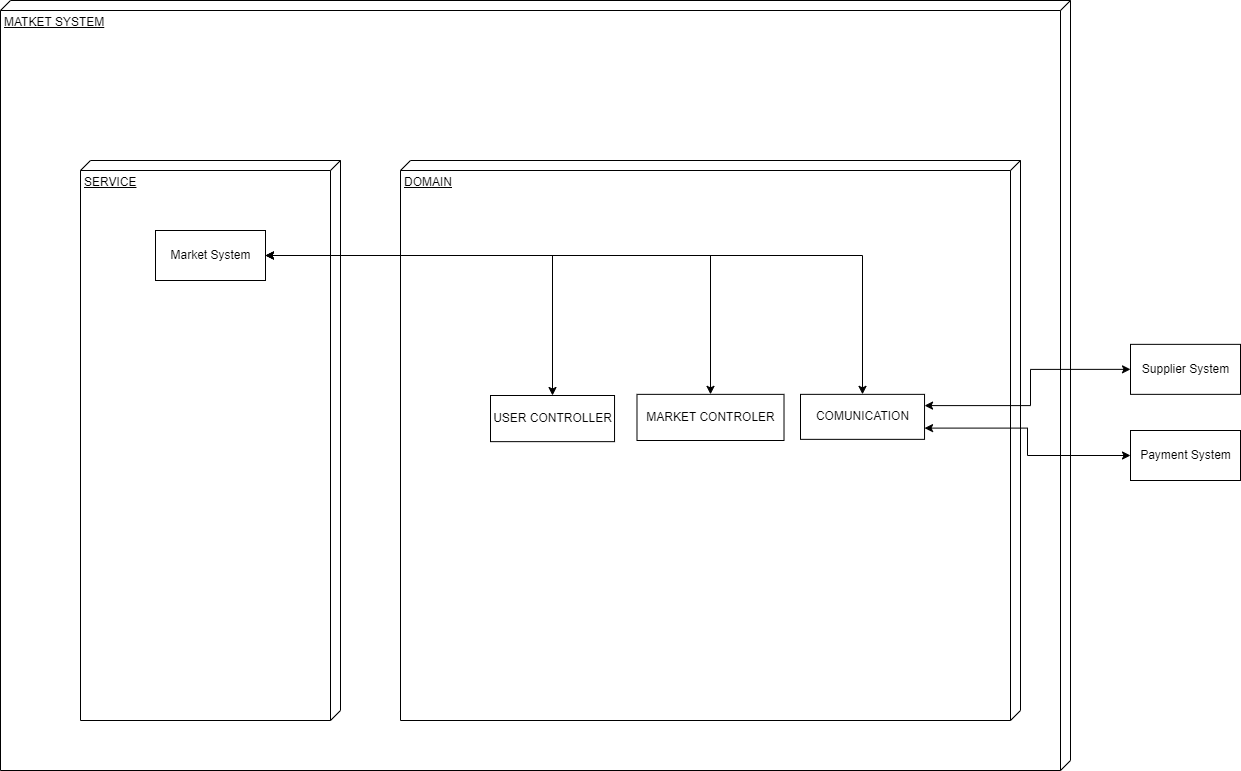

The diagram above was exported from draw.io. Its source (the exported page's mxGraphModel, read from the mxfile embedded in the PNG):
<mxGraphModel dx="2103" dy="606" grid="1" gridSize="10" guides="1" tooltips="1" connect="1" arrows="1" fold="1" page="1" pageScale="1" pageWidth="827" pageHeight="1169" math="0" shadow="0">
  <root>
    <mxCell id="0" />
    <mxCell id="1" parent="0" />
    <mxCell id="EdCK2VivFYpjx8PkY6Jh-2" value="MATKET SYSTEM" style="verticalAlign=top;align=left;spacingTop=8;spacingLeft=2;spacingRight=12;shape=cube;size=10;direction=south;fontStyle=4;html=1;" parent="1" vertex="1">
      <mxGeometry x="-50" y="170" width="1070" height="770" as="geometry" />
    </mxCell>
    <mxCell id="EdCK2VivFYpjx8PkY6Jh-26" value="SERVICE" style="verticalAlign=top;align=left;spacingTop=8;spacingLeft=2;spacingRight=12;shape=cube;size=10;direction=south;fontStyle=4;html=1;" parent="1" vertex="1">
      <mxGeometry x="30" y="330" width="260" height="560" as="geometry" />
    </mxCell>
    <mxCell id="EdCK2VivFYpjx8PkY6Jh-27" value="DOMAIN" style="verticalAlign=top;align=left;spacingTop=8;spacingLeft=2;spacingRight=12;shape=cube;size=10;direction=south;fontStyle=4;html=1;" parent="1" vertex="1">
      <mxGeometry x="350" y="330" width="620" height="560" as="geometry" />
    </mxCell>
    <mxCell id="EdCK2VivFYpjx8PkY6Jh-8" value="Payment System" style="html=1;" parent="1" vertex="1">
      <mxGeometry x="1080" y="600" width="110" height="50" as="geometry" />
    </mxCell>
    <mxCell id="EdCK2VivFYpjx8PkY6Jh-9" value="Supplier System" style="html=1;" parent="1" vertex="1">
      <mxGeometry x="1080" y="513.85" width="110" height="50" as="geometry" />
    </mxCell>
    <mxCell id="RpUVsTkW8fc-G4H5GB-t-12" style="edgeStyle=orthogonalEdgeStyle;rounded=0;orthogonalLoop=1;jettySize=auto;html=1;startArrow=classic;startFill=1;endArrow=classic;endFill=1;" parent="1" source="EdCK2VivFYpjx8PkY6Jh-35" target="EdCK2VivFYpjx8PkY6Jh-37" edge="1">
      <mxGeometry relative="1" as="geometry" />
    </mxCell>
    <mxCell id="RpUVsTkW8fc-G4H5GB-t-13" style="edgeStyle=orthogonalEdgeStyle;rounded=0;orthogonalLoop=1;jettySize=auto;html=1;entryX=0.5;entryY=0;entryDx=0;entryDy=0;startArrow=classic;startFill=1;endArrow=classic;endFill=1;" parent="1" source="EdCK2VivFYpjx8PkY6Jh-35" target="EdCK2VivFYpjx8PkY6Jh-39" edge="1">
      <mxGeometry relative="1" as="geometry" />
    </mxCell>
    <mxCell id="RpUVsTkW8fc-G4H5GB-t-14" style="edgeStyle=orthogonalEdgeStyle;rounded=0;orthogonalLoop=1;jettySize=auto;html=1;startArrow=classic;startFill=1;endArrow=classic;endFill=1;" parent="1" source="EdCK2VivFYpjx8PkY6Jh-35" target="EdCK2VivFYpjx8PkY6Jh-7" edge="1">
      <mxGeometry relative="1" as="geometry" />
    </mxCell>
    <mxCell id="EdCK2VivFYpjx8PkY6Jh-35" value="Market System" style="html=1;" parent="1" vertex="1">
      <mxGeometry x="105" y="400" width="110" height="50" as="geometry" />
    </mxCell>
    <mxCell id="EdCK2VivFYpjx8PkY6Jh-34" style="edgeStyle=orthogonalEdgeStyle;rounded=0;orthogonalLoop=1;jettySize=auto;html=1;entryX=1;entryY=0.25;entryDx=0;entryDy=0;startArrow=classic;startFill=1;endArrow=classic;endFill=1;exitX=0;exitY=0.5;exitDx=0;exitDy=0;" parent="1" source="EdCK2VivFYpjx8PkY6Jh-9" target="EdCK2VivFYpjx8PkY6Jh-7" edge="1">
      <mxGeometry relative="1" as="geometry">
        <Array as="points">
          <mxPoint x="980" y="539" />
          <mxPoint x="980" y="575" />
        </Array>
      </mxGeometry>
    </mxCell>
    <mxCell id="EdCK2VivFYpjx8PkY6Jh-19" style="edgeStyle=orthogonalEdgeStyle;rounded=0;orthogonalLoop=1;jettySize=auto;html=1;entryX=1;entryY=0.75;entryDx=0;entryDy=0;startArrow=classic;startFill=1;endArrow=classic;endFill=1;" parent="1" source="EdCK2VivFYpjx8PkY6Jh-8" target="EdCK2VivFYpjx8PkY6Jh-7" edge="1">
      <mxGeometry relative="1" as="geometry" />
    </mxCell>
    <mxCell id="EdCK2VivFYpjx8PkY6Jh-37" value="USER CONTROLLER" style="html=1;" parent="1" vertex="1">
      <mxGeometry x="440.0044680851064" y="565" width="124.04255319148936" height="46.15384615384615" as="geometry" />
    </mxCell>
    <mxCell id="EdCK2VivFYpjx8PkY6Jh-39" value="MARKET CONTROLER" style="html=1;" parent="1" vertex="1">
      <mxGeometry x="586.49" y="563.85" width="147.02" height="46.15" as="geometry" />
    </mxCell>
    <mxCell id="EdCK2VivFYpjx8PkY6Jh-7" value="COMUNICATION" style="html=1;" parent="1" vertex="1">
      <mxGeometry x="750.0008510638297" y="563.85" width="124.04255319148936" height="45" as="geometry" />
    </mxCell>
  </root>
</mxGraphModel>